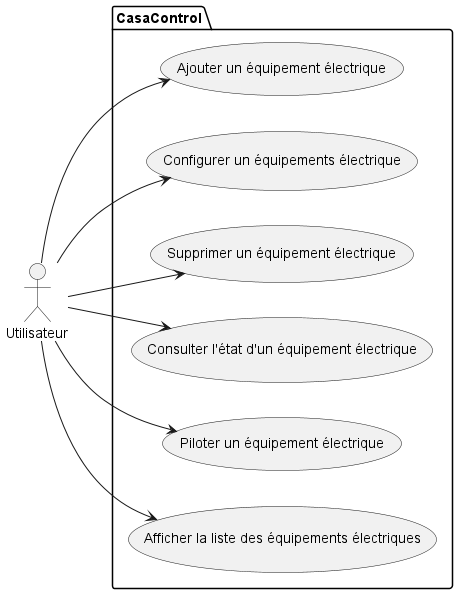

The diagram above was rendered by PlantUML. Its source (embedded in the PNG):
@startuml Diagramme
left to right direction

actor Utilisateur as u

Package CasaControl {
  usecase "Ajouter un équipement électrique" as UC
  usecase "Configurer un équipements électrique" as UC1
  usecase "Supprimer un équipement électrique" as UC4
  usecase "Consulter l'état d'un équipement électrique" as UC2
  usecase "Piloter un équipement électrique" as UC3
  usecase "Afficher la liste des équipements électriques" as UC5



}

u --> UC
u --> UC1
u --> UC4
u --> UC2
u --> UC3
u --> UC5

@enduml